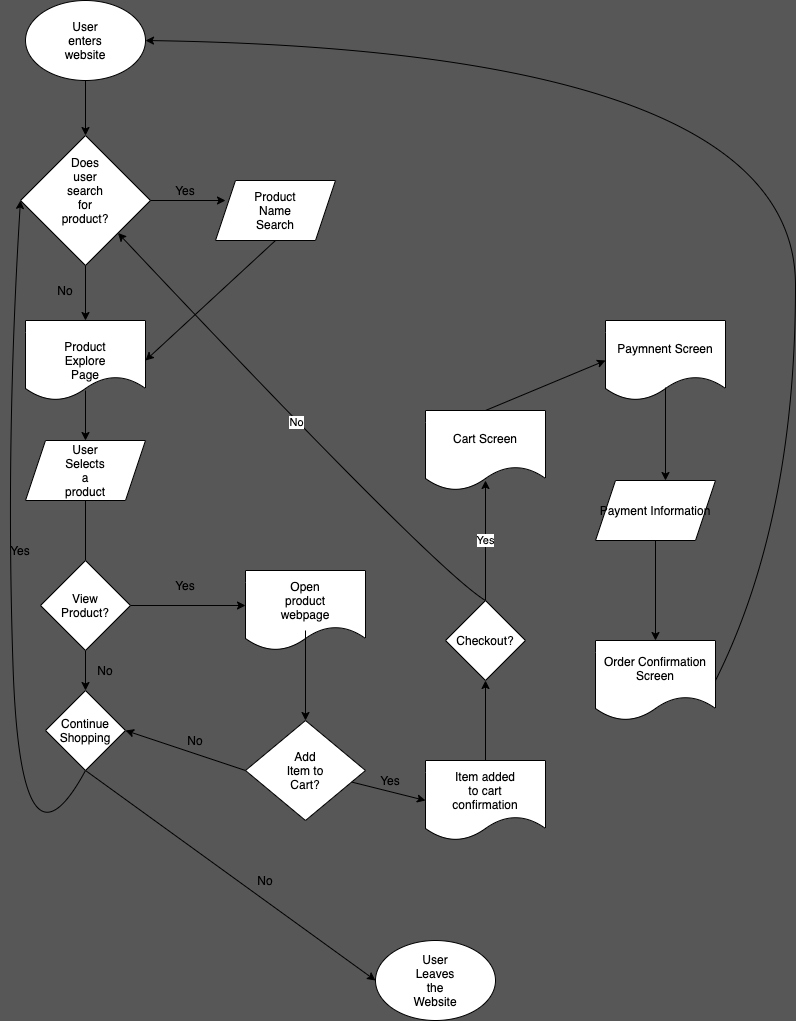

The diagram above was exported from draw.io. Its source (the exported page's mxGraphModel, read from the mxfile embedded in the PNG):
<mxGraphModel dx="1789" dy="923" grid="1" gridSize="10" guides="1" tooltips="1" connect="1" arrows="1" fold="1" page="1" pageScale="1" pageWidth="850" pageHeight="1100" background="#575757" math="0" shadow="0">
  <root>
    <mxCell id="0" />
    <mxCell id="1" parent="0" />
    <mxCell id="2" value="" style="ellipse;whiteSpace=wrap;html=1;" vertex="1" parent="1">
      <mxGeometry x="40" y="40" width="120" height="80" as="geometry" />
    </mxCell>
    <mxCell id="3" value="User enters website" style="text;html=1;strokeColor=none;fillColor=none;align=center;verticalAlign=middle;whiteSpace=wrap;rounded=0;" vertex="1" parent="1">
      <mxGeometry x="80" y="70" width="40" height="20" as="geometry" />
    </mxCell>
    <mxCell id="4" value="" style="rhombus;whiteSpace=wrap;html=1;" vertex="1" parent="1">
      <mxGeometry x="35" y="175" width="130" height="130" as="geometry" />
    </mxCell>
    <mxCell id="6" value="" style="endArrow=classic;html=1;exitX=0.5;exitY=1;exitDx=0;exitDy=0;entryX=0.5;entryY=0;entryDx=0;entryDy=0;" edge="1" parent="1" source="2" target="4">
      <mxGeometry width="50" height="50" relative="1" as="geometry">
        <mxPoint x="400" y="290" as="sourcePoint" />
        <mxPoint x="450" y="240" as="targetPoint" />
      </mxGeometry>
    </mxCell>
    <mxCell id="8" value="Does user search for product?&lt;br&gt;" style="text;html=1;strokeColor=none;fillColor=none;align=center;verticalAlign=middle;whiteSpace=wrap;rounded=0;" vertex="1" parent="1">
      <mxGeometry x="80" y="220" width="40" height="20" as="geometry" />
    </mxCell>
    <mxCell id="9" style="edgeStyle=orthogonalEdgeStyle;rounded=0;orthogonalLoop=1;jettySize=auto;html=1;exitX=0.5;exitY=1;exitDx=0;exitDy=0;" edge="1" parent="1" source="8" target="8">
      <mxGeometry relative="1" as="geometry" />
    </mxCell>
    <mxCell id="10" value="" style="endArrow=classic;html=1;exitX=1;exitY=0.5;exitDx=0;exitDy=0;" edge="1" parent="1" source="4">
      <mxGeometry width="50" height="50" relative="1" as="geometry">
        <mxPoint x="400" y="250" as="sourcePoint" />
        <mxPoint x="240" y="240" as="targetPoint" />
      </mxGeometry>
    </mxCell>
    <mxCell id="11" value="Yes" style="text;html=1;strokeColor=none;fillColor=none;align=center;verticalAlign=middle;whiteSpace=wrap;rounded=0;" vertex="1" parent="1">
      <mxGeometry x="180" y="220" width="40" height="20" as="geometry" />
    </mxCell>
    <mxCell id="12" value="" style="shape=parallelogram;perimeter=parallelogramPerimeter;whiteSpace=wrap;html=1;fixedSize=1;" vertex="1" parent="1">
      <mxGeometry x="230" y="220" width="120" height="60" as="geometry" />
    </mxCell>
    <mxCell id="14" value="Product Name Search" style="text;html=1;strokeColor=none;fillColor=none;align=center;verticalAlign=middle;whiteSpace=wrap;rounded=0;" vertex="1" parent="1">
      <mxGeometry x="270" y="240" width="40" height="20" as="geometry" />
    </mxCell>
    <mxCell id="15" value="" style="endArrow=classic;html=1;exitX=0.5;exitY=1;exitDx=0;exitDy=0;" edge="1" parent="1" source="4">
      <mxGeometry width="50" height="50" relative="1" as="geometry">
        <mxPoint x="400" y="290" as="sourcePoint" />
        <mxPoint x="100" y="360" as="targetPoint" />
      </mxGeometry>
    </mxCell>
    <mxCell id="16" value="" style="endArrow=classic;html=1;exitX=0.5;exitY=1;exitDx=0;exitDy=0;entryX=1;entryY=0.5;entryDx=0;entryDy=0;" edge="1" parent="1" source="12" target="29">
      <mxGeometry width="50" height="50" relative="1" as="geometry">
        <mxPoint x="400" y="290" as="sourcePoint" />
        <mxPoint x="100" y="360" as="targetPoint" />
      </mxGeometry>
    </mxCell>
    <mxCell id="19" value="" style="endArrow=classic;html=1;exitX=0.5;exitY=1;exitDx=0;exitDy=0;" edge="1" parent="1" source="32">
      <mxGeometry width="50" height="50" relative="1" as="geometry">
        <mxPoint x="100" y="550" as="sourcePoint" />
        <mxPoint x="100" y="730" as="targetPoint" />
      </mxGeometry>
    </mxCell>
    <mxCell id="20" value="" style="rhombus;whiteSpace=wrap;html=1;" vertex="1" parent="1">
      <mxGeometry x="55" y="600" width="90" height="90" as="geometry" />
    </mxCell>
    <mxCell id="21" value="View Product?" style="text;html=1;strokeColor=none;fillColor=none;align=center;verticalAlign=middle;whiteSpace=wrap;rounded=0;" vertex="1" parent="1">
      <mxGeometry x="80" y="635" width="40" height="20" as="geometry" />
    </mxCell>
    <mxCell id="22" value="" style="endArrow=classic;html=1;exitX=1;exitY=0.5;exitDx=0;exitDy=0;" edge="1" parent="1" source="20">
      <mxGeometry width="50" height="50" relative="1" as="geometry">
        <mxPoint x="400" y="720" as="sourcePoint" />
        <mxPoint x="260" y="645" as="targetPoint" />
      </mxGeometry>
    </mxCell>
    <mxCell id="24" value="Yes" style="text;html=1;strokeColor=none;fillColor=none;align=center;verticalAlign=middle;whiteSpace=wrap;rounded=0;" vertex="1" parent="1">
      <mxGeometry x="180" y="615" width="40" height="20" as="geometry" />
    </mxCell>
    <mxCell id="25" value="No" style="text;html=1;strokeColor=none;fillColor=none;align=center;verticalAlign=middle;whiteSpace=wrap;rounded=0;" vertex="1" parent="1">
      <mxGeometry x="100" y="700" width="40" height="20" as="geometry" />
    </mxCell>
    <mxCell id="26" value="" style="shape=document;whiteSpace=wrap;html=1;boundedLbl=1;" vertex="1" parent="1">
      <mxGeometry x="260" y="610" width="120" height="80" as="geometry" />
    </mxCell>
    <mxCell id="27" value="Open product webpage" style="text;html=1;strokeColor=none;fillColor=none;align=center;verticalAlign=middle;whiteSpace=wrap;rounded=0;" vertex="1" parent="1">
      <mxGeometry x="300" y="630" width="40" height="20" as="geometry" />
    </mxCell>
    <mxCell id="28" value="No" style="text;html=1;strokeColor=none;fillColor=none;align=center;verticalAlign=middle;whiteSpace=wrap;rounded=0;" vertex="1" parent="1">
      <mxGeometry x="60" y="320" width="40" height="20" as="geometry" />
    </mxCell>
    <mxCell id="29" value="" style="shape=document;whiteSpace=wrap;html=1;boundedLbl=1;" vertex="1" parent="1">
      <mxGeometry x="40" y="360" width="120" height="80" as="geometry" />
    </mxCell>
    <mxCell id="30" value="Product Explore Page" style="text;html=1;strokeColor=none;fillColor=none;align=center;verticalAlign=middle;whiteSpace=wrap;rounded=0;" vertex="1" parent="1">
      <mxGeometry x="80" y="390" width="40" height="20" as="geometry" />
    </mxCell>
    <mxCell id="31" value="" style="endArrow=classic;html=1;" edge="1" parent="1">
      <mxGeometry width="50" height="50" relative="1" as="geometry">
        <mxPoint x="100" y="430" as="sourcePoint" />
        <mxPoint x="100" y="480" as="targetPoint" />
      </mxGeometry>
    </mxCell>
    <mxCell id="32" value="" style="shape=parallelogram;perimeter=parallelogramPerimeter;whiteSpace=wrap;html=1;fixedSize=1;" vertex="1" parent="1">
      <mxGeometry x="40" y="480" width="120" height="60" as="geometry" />
    </mxCell>
    <mxCell id="33" value="User Selects a product&lt;br&gt;" style="text;html=1;strokeColor=none;fillColor=none;align=center;verticalAlign=middle;whiteSpace=wrap;rounded=0;" vertex="1" parent="1">
      <mxGeometry x="80" y="500" width="40" height="20" as="geometry" />
    </mxCell>
    <mxCell id="35" value="" style="endArrow=classic;html=1;" edge="1" parent="1">
      <mxGeometry width="50" height="50" relative="1" as="geometry">
        <mxPoint x="320" y="670" as="sourcePoint" />
        <mxPoint x="320" y="760" as="targetPoint" />
      </mxGeometry>
    </mxCell>
    <mxCell id="36" value="" style="rhombus;whiteSpace=wrap;html=1;" vertex="1" parent="1">
      <mxGeometry x="260" y="760" width="120" height="100" as="geometry" />
    </mxCell>
    <mxCell id="37" value="Add Item to Cart?" style="text;html=1;strokeColor=none;fillColor=none;align=center;verticalAlign=middle;whiteSpace=wrap;rounded=0;" vertex="1" parent="1">
      <mxGeometry x="300" y="800" width="40" height="20" as="geometry" />
    </mxCell>
    <mxCell id="38" value="" style="rhombus;whiteSpace=wrap;html=1;" vertex="1" parent="1">
      <mxGeometry x="60" y="730" width="80" height="80" as="geometry" />
    </mxCell>
    <mxCell id="39" value="Continue Shopping" style="text;html=1;strokeColor=none;fillColor=none;align=center;verticalAlign=middle;whiteSpace=wrap;rounded=0;" vertex="1" parent="1">
      <mxGeometry x="80" y="760" width="40" height="20" as="geometry" />
    </mxCell>
    <mxCell id="40" value="" style="endArrow=classic;html=1;exitX=0;exitY=0.5;exitDx=0;exitDy=0;entryX=1;entryY=0.5;entryDx=0;entryDy=0;" edge="1" parent="1" source="36" target="38">
      <mxGeometry width="50" height="50" relative="1" as="geometry">
        <mxPoint x="400" y="830" as="sourcePoint" />
        <mxPoint x="450" y="780" as="targetPoint" />
      </mxGeometry>
    </mxCell>
    <mxCell id="41" value="No" style="text;html=1;strokeColor=none;fillColor=none;align=center;verticalAlign=middle;whiteSpace=wrap;rounded=0;" vertex="1" parent="1">
      <mxGeometry x="190" y="770" width="40" height="20" as="geometry" />
    </mxCell>
    <mxCell id="42" value="" style="curved=1;endArrow=classic;html=1;exitX=0.5;exitY=1;exitDx=0;exitDy=0;entryX=0;entryY=0.5;entryDx=0;entryDy=0;" edge="1" parent="1" source="38" target="4">
      <mxGeometry width="50" height="50" relative="1" as="geometry">
        <mxPoint x="340" y="630" as="sourcePoint" />
        <mxPoint x="390" y="580" as="targetPoint" />
        <Array as="points">
          <mxPoint x="35" y="930" />
          <mxPoint x="20" y="480" />
        </Array>
      </mxGeometry>
    </mxCell>
    <mxCell id="43" value="Yes" style="text;html=1;strokeColor=none;fillColor=none;align=center;verticalAlign=middle;whiteSpace=wrap;rounded=0;" vertex="1" parent="1">
      <mxGeometry x="15" y="580" width="40" height="20" as="geometry" />
    </mxCell>
    <mxCell id="44" value="" style="endArrow=classic;html=1;entryX=0;entryY=0.5;entryDx=0;entryDy=0;" edge="1" parent="1" source="36" target="47">
      <mxGeometry width="50" height="50" relative="1" as="geometry">
        <mxPoint x="500" y="740" as="sourcePoint" />
        <mxPoint x="500" y="800" as="targetPoint" />
      </mxGeometry>
    </mxCell>
    <mxCell id="46" value="Yes" style="text;html=1;strokeColor=none;fillColor=none;align=center;verticalAlign=middle;whiteSpace=wrap;rounded=0;" vertex="1" parent="1">
      <mxGeometry x="385" y="810" width="40" height="20" as="geometry" />
    </mxCell>
    <mxCell id="47" value="" style="shape=document;whiteSpace=wrap;html=1;boundedLbl=1;" vertex="1" parent="1">
      <mxGeometry x="440" y="800" width="120" height="80" as="geometry" />
    </mxCell>
    <mxCell id="48" value="Item added to cart confirmation" style="text;html=1;strokeColor=none;fillColor=none;align=center;verticalAlign=middle;whiteSpace=wrap;rounded=0;" vertex="1" parent="1">
      <mxGeometry x="480" y="820" width="40" height="20" as="geometry" />
    </mxCell>
    <mxCell id="50" value="" style="ellipse;whiteSpace=wrap;html=1;" vertex="1" parent="1">
      <mxGeometry x="390" y="980" width="120" height="80" as="geometry" />
    </mxCell>
    <mxCell id="51" value="" style="endArrow=classic;html=1;exitX=0.5;exitY=1;exitDx=0;exitDy=0;entryX=0;entryY=0.5;entryDx=0;entryDy=0;" edge="1" parent="1" source="38" target="50">
      <mxGeometry width="50" height="50" relative="1" as="geometry">
        <mxPoint x="340" y="960" as="sourcePoint" />
        <mxPoint x="390" y="910" as="targetPoint" />
      </mxGeometry>
    </mxCell>
    <mxCell id="52" value="User Leaves the Website" style="text;html=1;strokeColor=none;fillColor=none;align=center;verticalAlign=middle;whiteSpace=wrap;rounded=0;" vertex="1" parent="1">
      <mxGeometry x="430" y="1010" width="40" height="20" as="geometry" />
    </mxCell>
    <mxCell id="53" value="No" style="text;html=1;strokeColor=none;fillColor=none;align=center;verticalAlign=middle;whiteSpace=wrap;rounded=0;" vertex="1" parent="1">
      <mxGeometry x="260" y="910" width="40" height="20" as="geometry" />
    </mxCell>
    <mxCell id="54" value="" style="endArrow=classic;html=1;exitX=0.5;exitY=0;exitDx=0;exitDy=0;" edge="1" parent="1" source="47">
      <mxGeometry width="50" height="50" relative="1" as="geometry">
        <mxPoint x="450" y="860" as="sourcePoint" />
        <mxPoint x="500" y="720" as="targetPoint" />
      </mxGeometry>
    </mxCell>
    <mxCell id="57" value="Checkout?" style="rhombus;whiteSpace=wrap;html=1;" vertex="1" parent="1">
      <mxGeometry x="460" y="640" width="80" height="80" as="geometry" />
    </mxCell>
    <mxCell id="58" value="No" style="curved=1;endArrow=classic;html=1;exitX=0.5;exitY=0;exitDx=0;exitDy=0;entryX=1;entryY=1;entryDx=0;entryDy=0;" edge="1" parent="1" source="57" target="4">
      <mxGeometry width="50" height="50" relative="1" as="geometry">
        <mxPoint x="450" y="660" as="sourcePoint" />
        <mxPoint x="310" y="460" as="targetPoint" />
        <Array as="points">
          <mxPoint x="450" y="610" />
        </Array>
      </mxGeometry>
    </mxCell>
    <mxCell id="59" value="Yes" style="endArrow=classic;html=1;exitX=0.5;exitY=0;exitDx=0;exitDy=0;" edge="1" parent="1" source="57">
      <mxGeometry width="50" height="50" relative="1" as="geometry">
        <mxPoint x="450" y="630" as="sourcePoint" />
        <mxPoint x="500" y="520" as="targetPoint" />
      </mxGeometry>
    </mxCell>
    <mxCell id="60" value="Cart Screen" style="shape=document;whiteSpace=wrap;html=1;boundedLbl=1;" vertex="1" parent="1">
      <mxGeometry x="440" y="450" width="120" height="80" as="geometry" />
    </mxCell>
    <mxCell id="61" value="" style="endArrow=classic;html=1;exitX=0.5;exitY=0;exitDx=0;exitDy=0;entryX=0;entryY=0.5;entryDx=0;entryDy=0;" edge="1" parent="1" source="60" target="62">
      <mxGeometry width="50" height="50" relative="1" as="geometry">
        <mxPoint x="450" y="420" as="sourcePoint" />
        <mxPoint x="600" y="400" as="targetPoint" />
      </mxGeometry>
    </mxCell>
    <mxCell id="62" value="Paymnent Screen" style="shape=document;whiteSpace=wrap;html=1;boundedLbl=1;" vertex="1" parent="1">
      <mxGeometry x="620" y="360" width="120" height="80" as="geometry" />
    </mxCell>
    <mxCell id="63" value="" style="endArrow=classic;html=1;exitX=0.5;exitY=0.838;exitDx=0;exitDy=0;exitPerimeter=0;" edge="1" parent="1" source="62">
      <mxGeometry width="50" height="50" relative="1" as="geometry">
        <mxPoint x="450" y="420" as="sourcePoint" />
        <mxPoint x="680" y="520" as="targetPoint" />
      </mxGeometry>
    </mxCell>
    <mxCell id="65" value="Payment Information" style="shape=parallelogram;perimeter=parallelogramPerimeter;whiteSpace=wrap;html=1;fixedSize=1;" vertex="1" parent="1">
      <mxGeometry x="610" y="520" width="120" height="60" as="geometry" />
    </mxCell>
    <mxCell id="68" value="" style="endArrow=classic;html=1;exitX=0.5;exitY=1;exitDx=0;exitDy=0;entryX=0.5;entryY=0;entryDx=0;entryDy=0;" edge="1" parent="1" source="65" target="69">
      <mxGeometry width="50" height="50" relative="1" as="geometry">
        <mxPoint x="670" y="695" as="sourcePoint" />
        <mxPoint x="670" y="760" as="targetPoint" />
      </mxGeometry>
    </mxCell>
    <mxCell id="69" value="Order Confirmation Screen" style="shape=document;whiteSpace=wrap;html=1;boundedLbl=1;" vertex="1" parent="1">
      <mxGeometry x="610" y="680" width="120" height="80" as="geometry" />
    </mxCell>
    <mxCell id="70" value="" style="curved=1;endArrow=classic;html=1;entryX=1;entryY=0.5;entryDx=0;entryDy=0;exitX=1;exitY=0.5;exitDx=0;exitDy=0;" edge="1" parent="1" source="69" target="2">
      <mxGeometry width="50" height="50" relative="1" as="geometry">
        <mxPoint x="700" y="835" as="sourcePoint" />
        <mxPoint x="750" y="785" as="targetPoint" />
        <Array as="points">
          <mxPoint x="810" y="560" />
          <mxPoint x="810" y="90" />
        </Array>
      </mxGeometry>
    </mxCell>
  </root>
</mxGraphModel>